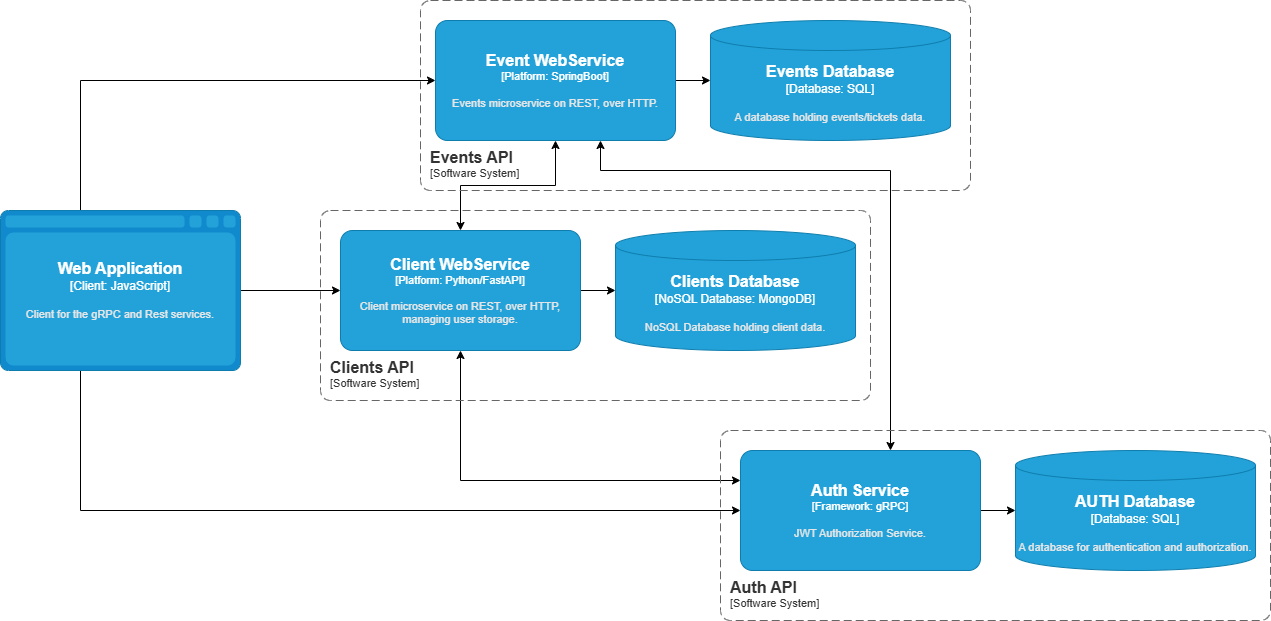

The diagram above was exported from draw.io. Its source (the exported page's mxGraphModel, read from the mxfile embedded in the PNG):
<mxGraphModel dx="2264" dy="777" grid="1" gridSize="10" guides="1" tooltips="1" connect="1" arrows="1" fold="1" page="1" pageScale="1" pageWidth="850" pageHeight="1100" math="0" shadow="0">
  <root>
    <mxCell id="0" />
    <mxCell id="1" parent="0" />
    <mxCell id="yYRaN6hmmd4sU_rW5tK9-17" edge="1" parent="1" source="yYRaN6hmmd4sU_rW5tK9-1" style="rounded=0;orthogonalLoop=1;jettySize=auto;html=1;edgeStyle=orthogonalEdgeStyle;" target="yYRaN6hmmd4sU_rW5tK9-5">
      <mxGeometry relative="1" as="geometry">
        <Array as="points">
          <mxPoint x="-170" y="210" />
        </Array>
      </mxGeometry>
    </mxCell>
    <mxCell id="yYRaN6hmmd4sU_rW5tK9-18" edge="1" parent="1" source="yYRaN6hmmd4sU_rW5tK9-1" style="rounded=0;orthogonalLoop=1;jettySize=auto;html=1;edgeStyle=orthogonalEdgeStyle;" target="yYRaN6hmmd4sU_rW5tK9-7">
      <mxGeometry relative="1" as="geometry">
        <Array as="points">
          <mxPoint x="-170" y="640" />
        </Array>
      </mxGeometry>
    </mxCell>
    <mxCell id="yYRaN6hmmd4sU_rW5tK9-19" edge="1" parent="1" source="yYRaN6hmmd4sU_rW5tK9-1" style="edgeStyle=orthogonalEdgeStyle;rounded=0;orthogonalLoop=1;jettySize=auto;html=1;" target="yYRaN6hmmd4sU_rW5tK9-6">
      <mxGeometry relative="1" as="geometry" />
    </mxCell>
    <object placeholders="1" c4Name="Web Application" c4Type="Client" c4Technology="JavaScript" c4Description="Client for the gRPC and Rest services." label="&lt;font style=&quot;font-size: 16px&quot;&gt;&lt;b&gt;%c4Name%&lt;/b&gt;&lt;/font&gt;&lt;div&gt;[%c4Type%:&amp;nbsp;%c4Technology%]&lt;/div&gt;&lt;br&gt;&lt;div&gt;&lt;font style=&quot;font-size: 11px&quot;&gt;&lt;font color=&quot;#E6E6E6&quot;&gt;%c4Description%&lt;/font&gt;&lt;/div&gt;" id="yYRaN6hmmd4sU_rW5tK9-1">
      <mxCell parent="1" style="shape=mxgraph.c4.webBrowserContainer2;whiteSpace=wrap;html=1;boundedLbl=1;rounded=0;labelBackgroundColor=none;strokeColor=#118ACD;fillColor=#23A2D9;strokeColor=#118ACD;strokeColor2=#0E7DAD;fontSize=12;fontColor=#ffffff;align=center;metaEdit=1;points=[[0.5,0,0],[1,0.25,0],[1,0.5,0],[1,0.75,0],[0.5,1,0],[0,0.75,0],[0,0.5,0],[0,0.25,0]];resizable=0;" vertex="1">
        <mxGeometry height="160" width="240" x="-250" y="340" as="geometry" />
      </mxCell>
    </object>
    <object placeholders="1" c4Name="Events Database" c4Type="Database" c4Technology="SQL" c4Description="A database holding events/tickets data." label="&lt;font style=&quot;font-size: 16px&quot;&gt;&lt;b&gt;%c4Name%&lt;/b&gt;&lt;/font&gt;&lt;div&gt;[%c4Type%:&amp;nbsp;%c4Technology%]&lt;/div&gt;&lt;br&gt;&lt;div&gt;&lt;font style=&quot;font-size: 11px&quot;&gt;&lt;font color=&quot;#E6E6E6&quot;&gt;%c4Description%&lt;/font&gt;&lt;/div&gt;" id="yYRaN6hmmd4sU_rW5tK9-2">
      <mxCell parent="1" style="shape=cylinder3;size=15;whiteSpace=wrap;html=1;boundedLbl=1;rounded=0;labelBackgroundColor=none;fillColor=#23A2D9;fontSize=12;fontColor=#ffffff;align=center;strokeColor=#0E7DAD;metaEdit=1;points=[[0.5,0,0],[1,0.25,0],[1,0.5,0],[1,0.75,0],[0.5,1,0],[0,0.75,0],[0,0.5,0],[0,0.25,0]];resizable=0;" vertex="1">
        <mxGeometry height="120" width="240" x="460" y="150" as="geometry" />
      </mxCell>
    </object>
    <object placeholders="1" c4Name="Clients Database" c4Type="NoSQL Database" c4Technology="MongoDB" c4Description="NoSQL Database holding client data." label="&lt;font style=&quot;font-size: 16px&quot;&gt;&lt;b&gt;%c4Name%&lt;/b&gt;&lt;/font&gt;&lt;div&gt;[%c4Type%:&amp;nbsp;%c4Technology%]&lt;/div&gt;&lt;br&gt;&lt;div&gt;&lt;font style=&quot;font-size: 11px&quot;&gt;&lt;font color=&quot;#E6E6E6&quot;&gt;%c4Description%&lt;/font&gt;&lt;/div&gt;" id="yYRaN6hmmd4sU_rW5tK9-3">
      <mxCell parent="1" style="shape=cylinder3;size=15;whiteSpace=wrap;html=1;boundedLbl=1;rounded=0;labelBackgroundColor=none;fillColor=#23A2D9;fontSize=12;fontColor=#ffffff;align=center;strokeColor=#0E7DAD;metaEdit=1;points=[[0.5,0,0],[1,0.25,0],[1,0.5,0],[1,0.75,0],[0.5,1,0],[0,0.75,0],[0,0.5,0],[0,0.25,0]];resizable=0;" vertex="1">
        <mxGeometry height="120" width="240" x="365" y="360" as="geometry" />
      </mxCell>
    </object>
    <object placeholders="1" c4Name="AUTH Database" c4Type="Database" c4Technology="SQL" c4Description="A database for authentication and authorization." label="&lt;font style=&quot;font-size: 16px&quot;&gt;&lt;b&gt;%c4Name%&lt;/b&gt;&lt;/font&gt;&lt;div&gt;[%c4Type%:&amp;nbsp;%c4Technology%]&lt;/div&gt;&lt;br&gt;&lt;div&gt;&lt;font style=&quot;font-size: 11px&quot;&gt;&lt;font color=&quot;#E6E6E6&quot;&gt;%c4Description%&lt;/font&gt;&lt;/div&gt;" id="yYRaN6hmmd4sU_rW5tK9-4">
      <mxCell parent="1" style="shape=cylinder3;size=15;whiteSpace=wrap;html=1;boundedLbl=1;rounded=0;labelBackgroundColor=none;fillColor=#23A2D9;fontSize=12;fontColor=#ffffff;align=center;strokeColor=#0E7DAD;metaEdit=1;points=[[0.5,0,0],[1,0.25,0],[1,0.5,0],[1,0.75,0],[0.5,1,0],[0,0.75,0],[0,0.5,0],[0,0.25,0]];resizable=0;" vertex="1">
        <mxGeometry height="120" width="240" x="765" y="580" as="geometry" />
      </mxCell>
    </object>
    <mxCell id="yYRaN6hmmd4sU_rW5tK9-9" edge="1" parent="1" source="yYRaN6hmmd4sU_rW5tK9-5" style="rounded=0;orthogonalLoop=1;jettySize=auto;html=1;" target="yYRaN6hmmd4sU_rW5tK9-2">
      <mxGeometry relative="1" as="geometry" />
    </mxCell>
    <object placeholders="1" c4Name="Event WebService" c4Type="Platform" c4Technology="SpringBoot" c4Description="Events microservice on REST, over HTTP." label="&lt;font style=&quot;font-size: 16px&quot;&gt;&lt;b&gt;%c4Name%&lt;/b&gt;&lt;/font&gt;&lt;div&gt;[%c4Type%: %c4Technology%]&lt;/div&gt;&lt;br&gt;&lt;div&gt;&lt;font style=&quot;font-size: 11px&quot;&gt;&lt;font color=&quot;#E6E6E6&quot;&gt;%c4Description%&lt;/font&gt;&lt;/div&gt;" id="yYRaN6hmmd4sU_rW5tK9-5">
      <mxCell parent="1" style="rounded=1;whiteSpace=wrap;html=1;fontSize=11;labelBackgroundColor=none;fillColor=#23A2D9;fontColor=#ffffff;align=center;arcSize=10;strokeColor=#0E7DAD;metaEdit=1;resizable=0;points=[[0.25,0,0],[0.5,0,0],[0.75,0,0],[1,0.25,0],[1,0.5,0],[1,0.75,0],[0.75,1,0],[0.5,1,0],[0.25,1,0],[0,0.75,0],[0,0.5,0],[0,0.25,0]];" vertex="1">
        <mxGeometry height="120" width="240" x="185" y="150" as="geometry" />
      </mxCell>
    </object>
    <mxCell id="yYRaN6hmmd4sU_rW5tK9-12" edge="1" parent="1" source="yYRaN6hmmd4sU_rW5tK9-6" style="rounded=0;orthogonalLoop=1;jettySize=auto;html=1;" target="yYRaN6hmmd4sU_rW5tK9-3">
      <mxGeometry relative="1" as="geometry" />
    </mxCell>
    <mxCell id="yYRaN6hmmd4sU_rW5tK9-20" edge="1" parent="1" source="yYRaN6hmmd4sU_rW5tK9-6" style="edgeStyle=orthogonalEdgeStyle;rounded=0;orthogonalLoop=1;jettySize=auto;html=1;startArrow=classic;startFill=1;" target="yYRaN6hmmd4sU_rW5tK9-5">
      <mxGeometry relative="1" as="geometry" />
    </mxCell>
    <mxCell id="yYRaN6hmmd4sU_rW5tK9-21" edge="1" parent="1" source="yYRaN6hmmd4sU_rW5tK9-6" style="edgeStyle=orthogonalEdgeStyle;rounded=0;orthogonalLoop=1;jettySize=auto;html=1;startArrow=classic;startFill=1;" target="yYRaN6hmmd4sU_rW5tK9-7">
      <mxGeometry relative="1" as="geometry">
        <Array as="points">
          <mxPoint x="210" y="610" />
        </Array>
      </mxGeometry>
    </mxCell>
    <object placeholders="1" c4Name="Client WebService" c4Type="Platform" c4Technology="Python/FastAPI" c4Description="Client microservice on REST, over HTTP, managing user storage." label="&lt;font style=&quot;font-size: 16px&quot;&gt;&lt;b&gt;%c4Name%&lt;/b&gt;&lt;/font&gt;&lt;div&gt;[%c4Type%: %c4Technology%]&lt;/div&gt;&lt;br&gt;&lt;div&gt;&lt;font style=&quot;font-size: 11px&quot;&gt;&lt;font color=&quot;#E6E6E6&quot;&gt;%c4Description%&lt;/font&gt;&lt;/div&gt;" id="yYRaN6hmmd4sU_rW5tK9-6">
      <mxCell parent="1" style="rounded=1;whiteSpace=wrap;html=1;fontSize=11;labelBackgroundColor=none;fillColor=#23A2D9;fontColor=#ffffff;align=center;arcSize=10;strokeColor=#0E7DAD;metaEdit=1;resizable=0;points=[[0.25,0,0],[0.5,0,0],[0.75,0,0],[1,0.25,0],[1,0.5,0],[1,0.75,0],[0.75,1,0],[0.5,1,0],[0.25,1,0],[0,0.75,0],[0,0.5,0],[0,0.25,0]];" vertex="1">
        <mxGeometry height="120" width="240" x="90" y="360" as="geometry" />
      </mxCell>
    </object>
    <mxCell id="yYRaN6hmmd4sU_rW5tK9-13" edge="1" parent="1" source="yYRaN6hmmd4sU_rW5tK9-7" style="rounded=0;orthogonalLoop=1;jettySize=auto;html=1;" target="yYRaN6hmmd4sU_rW5tK9-4">
      <mxGeometry relative="1" as="geometry" />
    </mxCell>
    <mxCell id="yYRaN6hmmd4sU_rW5tK9-22" edge="1" parent="1" source="yYRaN6hmmd4sU_rW5tK9-7" style="edgeStyle=orthogonalEdgeStyle;rounded=0;orthogonalLoop=1;jettySize=auto;html=1;startArrow=classic;startFill=1;" target="yYRaN6hmmd4sU_rW5tK9-5">
      <mxGeometry relative="1" as="geometry">
        <Array as="points">
          <mxPoint x="640" y="300" />
          <mxPoint x="350" y="300" />
        </Array>
      </mxGeometry>
    </mxCell>
    <object placeholders="1" c4Name="Auth Service" c4Type="Framework" c4Technology="gRPC" c4Description="JWT Authorization Service." label="&lt;font style=&quot;font-size: 16px&quot;&gt;&lt;b&gt;%c4Name%&lt;/b&gt;&lt;/font&gt;&lt;div&gt;[%c4Type%: %c4Technology%]&lt;/div&gt;&lt;br&gt;&lt;div&gt;&lt;font style=&quot;font-size: 11px&quot;&gt;&lt;font color=&quot;#E6E6E6&quot;&gt;%c4Description%&lt;/font&gt;&lt;/div&gt;" id="yYRaN6hmmd4sU_rW5tK9-7">
      <mxCell parent="1" style="rounded=1;whiteSpace=wrap;html=1;fontSize=11;labelBackgroundColor=none;fillColor=#23A2D9;fontColor=#ffffff;align=center;arcSize=10;strokeColor=#0E7DAD;metaEdit=1;resizable=0;points=[[0.25,0,0],[0.5,0,0],[0.75,0,0],[1,0.25,0],[1,0.5,0],[1,0.75,0],[0.75,1,0],[0.5,1,0],[0.25,1,0],[0,0.75,0],[0,0.5,0],[0,0.25,0]];" vertex="1">
        <mxGeometry height="120" width="240" x="490" y="580" as="geometry" />
      </mxCell>
    </object>
    <object placeholders="1" c4Name="Events API" c4Type="SystemScopeBoundary" c4Application="Software System" label="&lt;font style=&quot;font-size: 16px&quot;&gt;&lt;b&gt;&lt;div style=&quot;text-align: left&quot;&gt;%c4Name%&lt;/div&gt;&lt;/b&gt;&lt;/font&gt;&lt;div style=&quot;text-align: left&quot;&gt;[%c4Application%]&lt;/div&gt;" id="yYRaN6hmmd4sU_rW5tK9-14">
      <mxCell parent="1" style="rounded=1;fontSize=11;whiteSpace=wrap;html=1;dashed=1;arcSize=20;fillColor=none;strokeColor=#666666;fontColor=#333333;labelBackgroundColor=none;align=left;verticalAlign=bottom;labelBorderColor=none;spacingTop=0;spacing=10;dashPattern=8 4;metaEdit=1;rotatable=0;perimeter=rectanglePerimeter;noLabel=0;labelPadding=0;allowArrows=0;connectable=0;expand=0;recursiveResize=0;editable=1;pointerEvents=0;absoluteArcSize=1;points=[[0.25,0,0],[0.5,0,0],[0.75,0,0],[1,0.25,0],[1,0.5,0],[1,0.75,0],[0.75,1,0],[0.5,1,0],[0.25,1,0],[0,0.75,0],[0,0.5,0],[0,0.25,0]];" vertex="1">
        <mxGeometry height="190" width="550" x="170" y="130" as="geometry" />
      </mxCell>
    </object>
    <object placeholders="1" c4Name="Clients API" c4Type="SystemScopeBoundary" c4Application="Software System" label="&lt;font style=&quot;font-size: 16px&quot;&gt;&lt;b&gt;&lt;div style=&quot;text-align: left&quot;&gt;%c4Name%&lt;/div&gt;&lt;/b&gt;&lt;/font&gt;&lt;div style=&quot;text-align: left&quot;&gt;[%c4Application%]&lt;/div&gt;" id="yYRaN6hmmd4sU_rW5tK9-15">
      <mxCell parent="1" style="rounded=1;fontSize=11;whiteSpace=wrap;html=1;dashed=1;arcSize=20;fillColor=none;strokeColor=#666666;fontColor=#333333;labelBackgroundColor=none;align=left;verticalAlign=bottom;labelBorderColor=none;spacingTop=0;spacing=10;dashPattern=8 4;metaEdit=1;rotatable=0;perimeter=rectanglePerimeter;noLabel=0;labelPadding=0;allowArrows=0;connectable=0;expand=0;recursiveResize=0;editable=1;pointerEvents=0;absoluteArcSize=1;points=[[0.25,0,0],[0.5,0,0],[0.75,0,0],[1,0.25,0],[1,0.5,0],[1,0.75,0],[0.75,1,0],[0.5,1,0],[0.25,1,0],[0,0.75,0],[0,0.5,0],[0,0.25,0]];" vertex="1">
        <mxGeometry height="190" width="550" x="70" y="340" as="geometry" />
      </mxCell>
    </object>
    <object placeholders="1" c4Name="Auth API" c4Type="SystemScopeBoundary" c4Application="Software System" label="&lt;font style=&quot;font-size: 16px&quot;&gt;&lt;b&gt;&lt;div style=&quot;text-align: left&quot;&gt;%c4Name%&lt;/div&gt;&lt;/b&gt;&lt;/font&gt;&lt;div style=&quot;text-align: left&quot;&gt;[%c4Application%]&lt;/div&gt;" id="yYRaN6hmmd4sU_rW5tK9-16">
      <mxCell parent="1" style="rounded=1;fontSize=11;whiteSpace=wrap;html=1;dashed=1;arcSize=20;fillColor=none;strokeColor=#666666;fontColor=#333333;labelBackgroundColor=none;align=left;verticalAlign=bottom;labelBorderColor=none;spacingTop=0;spacing=10;dashPattern=8 4;metaEdit=1;rotatable=0;perimeter=rectanglePerimeter;noLabel=0;labelPadding=0;allowArrows=0;connectable=0;expand=0;recursiveResize=0;editable=1;pointerEvents=0;absoluteArcSize=1;points=[[0.25,0,0],[0.5,0,0],[0.75,0,0],[1,0.25,0],[1,0.5,0],[1,0.75,0],[0.75,1,0],[0.5,1,0],[0.25,1,0],[0,0.75,0],[0,0.5,0],[0,0.25,0]];" vertex="1">
        <mxGeometry height="190" width="550" x="470" y="560" as="geometry" />
      </mxCell>
    </object>
  </root>
</mxGraphModel>